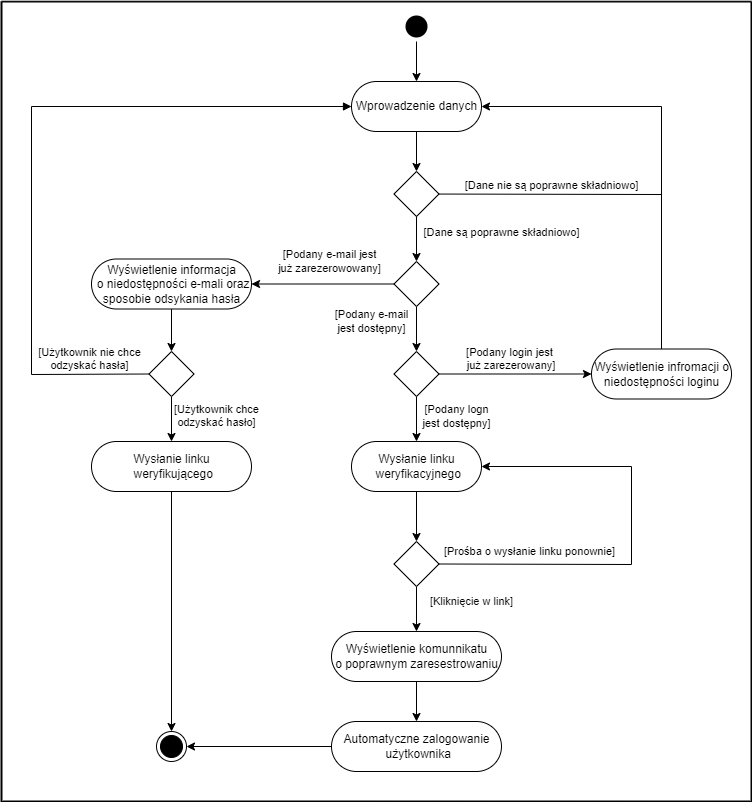

The diagram above was exported from draw.io. Its source (the exported page's mxGraphModel, read from the mxfile embedded in the PNG):
<mxGraphModel dx="1587" dy="1851" grid="1" gridSize="10" guides="1" tooltips="1" connect="1" arrows="1" fold="1" page="1" pageScale="1" pageWidth="827" pageHeight="1169" math="0" shadow="0">
  <root>
    <mxCell id="0" />
    <mxCell id="1" parent="0" />
    <mxCell id="2" value="" style="edgeStyle=orthogonalEdgeStyle;html=1;verticalAlign=bottom;endArrow=classic;strokeColor=#000000;rounded=0;entryX=0.5;entryY=0;entryDx=0;entryDy=0;endFill=1;exitX=0.5;exitY=1;exitDx=0;exitDy=0;" parent="1" source="11" target="4" edge="1">
      <mxGeometry relative="1" as="geometry">
        <mxPoint x="295" y="100" as="targetPoint" />
        <mxPoint x="295" y="40" as="sourcePoint" />
      </mxGeometry>
    </mxCell>
    <mxCell id="3" value="" style="edgeStyle=orthogonalEdgeStyle;rounded=0;orthogonalLoop=1;jettySize=auto;html=1;endArrow=classic;endFill=1;" parent="1" source="4" target="5" edge="1">
      <mxGeometry relative="1" as="geometry" />
    </mxCell>
    <mxCell id="4" value="Wprowadzenie danych" style="html=1;perimeterSpacing=0;rounded=1;arcSize=50;" parent="1" vertex="1">
      <mxGeometry x="230" y="80" width="130" height="50" as="geometry" />
    </mxCell>
    <mxCell id="5" value="" style="rhombus;whiteSpace=wrap;html=1;rounded=0;arcSize=50;" parent="1" vertex="1">
      <mxGeometry x="272.5" y="170" width="45" height="45" as="geometry" />
    </mxCell>
    <mxCell id="6" value="[Dane nie są poprawne składniowo]" style="html=1;verticalAlign=bottom;endArrow=classic;rounded=0;entryX=1;entryY=0.5;entryDx=0;entryDy=0;jumpSize=6;endFill=1;labelBackgroundColor=none;" parent="1" source="5" target="4" edge="1">
      <mxGeometry x="-0.5411" width="80" relative="1" as="geometry">
        <mxPoint x="317.5" y="192" as="sourcePoint" />
        <mxPoint x="440" y="100" as="targetPoint" />
        <Array as="points">
          <mxPoint x="540" y="193" />
          <mxPoint x="540" y="105" />
        </Array>
        <mxPoint as="offset" />
      </mxGeometry>
    </mxCell>
    <mxCell id="7" value="[Dane są poprawne składniowo]" style="html=1;verticalAlign=bottom;endArrow=classic;rounded=0;exitX=0.5;exitY=1;exitDx=0;exitDy=0;jumpSize=6;startSize=6;endSize=6;targetPerimeterSpacing=0;sourcePerimeterSpacing=0;shadow=0;entryX=0.5;entryY=0;entryDx=0;entryDy=0;endFill=1;labelBackgroundColor=none;" parent="1" source="5" target="9" edge="1">
      <mxGeometry x="0.1111" y="85" width="80" relative="1" as="geometry">
        <mxPoint x="260" y="280" as="sourcePoint" />
        <mxPoint x="295" y="260" as="targetPoint" />
        <Array as="points" />
        <mxPoint as="offset" />
      </mxGeometry>
    </mxCell>
    <mxCell id="8" value="" style="edgeStyle=orthogonalEdgeStyle;rounded=0;jumpSize=6;orthogonalLoop=1;jettySize=auto;html=1;shadow=0;strokeColor=#000000;endArrow=classic;endFill=1;startSize=6;endSize=6;sourcePerimeterSpacing=0;targetPerimeterSpacing=0;entryX=1;entryY=0.5;entryDx=0;entryDy=0;" parent="1" source="9" target="15" edge="1">
      <mxGeometry relative="1" as="geometry">
        <mxPoint x="130" y="282.5" as="targetPoint" />
      </mxGeometry>
    </mxCell>
    <mxCell id="20" value="" style="edgeStyle=orthogonalEdgeStyle;rounded=0;orthogonalLoop=1;jettySize=auto;html=1;" parent="1" source="9" target="19" edge="1">
      <mxGeometry relative="1" as="geometry" />
    </mxCell>
    <mxCell id="9" value="" style="rhombus;whiteSpace=wrap;html=1;rounded=0;arcSize=50;" parent="1" vertex="1">
      <mxGeometry x="272.5" y="260" width="45" height="45" as="geometry" />
    </mxCell>
    <mxCell id="11" value="" style="ellipse;html=1;shape=startState;fillColor=#000000;strokeColor=none;" parent="1" vertex="1">
      <mxGeometry x="280" y="10" width="30" height="30" as="geometry" />
    </mxCell>
    <mxCell id="12" value="" style="edgeStyle=orthogonalEdgeStyle;html=1;verticalAlign=bottom;endArrow=open;endSize=8;strokeColor=none;rounded=0;" parent="1" source="11" edge="1">
      <mxGeometry relative="1" as="geometry">
        <mxPoint x="175" y="130" as="targetPoint" />
      </mxGeometry>
    </mxCell>
    <mxCell id="17" value="" style="edgeStyle=orthogonalEdgeStyle;rounded=0;orthogonalLoop=1;jettySize=auto;html=1;" parent="1" source="15" target="16" edge="1">
      <mxGeometry relative="1" as="geometry" />
    </mxCell>
    <mxCell id="15" value="Wyświetlenie informacja&lt;br&gt;&amp;nbsp;o niedostępności e-mali oraz&lt;br&gt;sposobie odsykania hasła" style="html=1;perimeterSpacing=0;rounded=1;arcSize=50;" parent="1" vertex="1">
      <mxGeometry x="-30" y="257.5" width="160" height="50" as="geometry" />
    </mxCell>
    <mxCell id="38" value="" style="edgeStyle=orthogonalEdgeStyle;rounded=0;orthogonalLoop=1;jettySize=auto;html=1;fontSize=11;endArrow=classic;endFill=1;" parent="1" source="16" target="37" edge="1">
      <mxGeometry relative="1" as="geometry" />
    </mxCell>
    <mxCell id="16" value="" style="rhombus;whiteSpace=wrap;html=1;rounded=0;arcSize=50;" parent="1" vertex="1">
      <mxGeometry x="27.5" y="350" width="45" height="45" as="geometry" />
    </mxCell>
    <mxCell id="18" value="[Użytkownik nie chce&lt;br&gt;odzyskać hasła]" style="html=1;verticalAlign=bottom;endArrow=block;rounded=0;exitX=0;exitY=0.5;exitDx=0;exitDy=0;entryX=0;entryY=0.5;entryDx=0;entryDy=0;shadow=0;labelBackgroundColor=none;" parent="1" source="16" target="4" edge="1">
      <mxGeometry x="-0.837" width="80" relative="1" as="geometry">
        <mxPoint x="20" y="390" as="sourcePoint" />
        <mxPoint x="90" y="80" as="targetPoint" />
        <Array as="points">
          <mxPoint x="-90" y="373" />
          <mxPoint x="-90" y="105" />
        </Array>
        <mxPoint x="-1" as="offset" />
      </mxGeometry>
    </mxCell>
    <mxCell id="41" value="" style="edgeStyle=orthogonalEdgeStyle;rounded=0;orthogonalLoop=1;jettySize=auto;html=1;fontSize=11;endArrow=classic;endFill=1;" parent="1" source="19" target="40" edge="1">
      <mxGeometry relative="1" as="geometry" />
    </mxCell>
    <mxCell id="19" value="" style="rhombus;whiteSpace=wrap;html=1;rounded=0;arcSize=50;" parent="1" vertex="1">
      <mxGeometry x="272.5" y="350" width="45" height="45" as="geometry" />
    </mxCell>
    <mxCell id="30" value="[Podany login jest&lt;br&gt;&amp;nbsp;już zarezerowany]" style="html=1;verticalAlign=bottom;endArrow=classic;rounded=0;exitX=1;exitY=0.5;exitDx=0;exitDy=0;endFill=1;entryX=0;entryY=0.5;entryDx=0;entryDy=0;labelBackgroundColor=none;" parent="1" source="19" target="31" edge="1">
      <mxGeometry x="-0.081" width="80" relative="1" as="geometry">
        <mxPoint x="350" y="300" as="sourcePoint" />
        <mxPoint x="440" y="373" as="targetPoint" />
        <Array as="points" />
        <mxPoint as="offset" />
      </mxGeometry>
    </mxCell>
    <mxCell id="31" value="Wyświetlenie infromacji o&lt;br&gt;niedostępności loginu" style="html=1;perimeterSpacing=0;rounded=1;arcSize=50;" parent="1" vertex="1">
      <mxGeometry x="470" y="347.5" width="140" height="50" as="geometry" />
    </mxCell>
    <mxCell id="34" value="" style="endArrow=none;html=1;rounded=0;exitX=0.5;exitY=0;exitDx=0;exitDy=0;endFill=0;" parent="1" source="31" edge="1">
      <mxGeometry width="50" height="50" relative="1" as="geometry">
        <mxPoint x="420" y="350" as="sourcePoint" />
        <mxPoint x="540" y="190" as="targetPoint" />
      </mxGeometry>
    </mxCell>
    <mxCell id="35" value="&lt;font style=&quot;font-size: 11px;&quot;&gt;[Podany e-mail&lt;br style=&quot;font-size: 11px;&quot;&gt;jest dostępny]&lt;/font&gt;" style="text;html=1;align=center;verticalAlign=middle;resizable=0;points=[];autosize=1;strokeColor=none;fillColor=none;fontSize=11;" parent="1" vertex="1">
      <mxGeometry x="200" y="300" width="100" height="40" as="geometry" />
    </mxCell>
    <mxCell id="37" value="Wysłanie linku&lt;br&gt;&amp;nbsp;weryfikującego" style="html=1;perimeterSpacing=0;rounded=1;arcSize=50;" parent="1" vertex="1">
      <mxGeometry x="-30" y="440" width="160" height="50" as="geometry" />
    </mxCell>
    <mxCell id="39" value="[Użytkownik chce&lt;br&gt;odzyskać hasło]" style="text;fontSize=11;glass=1;align=center;html=1;" parent="1" vertex="1">
      <mxGeometry x="40" y="395" width="110" height="40" as="geometry" />
    </mxCell>
    <mxCell id="47" value="" style="edgeStyle=orthogonalEdgeStyle;rounded=0;orthogonalLoop=1;jettySize=auto;html=1;fontSize=11;endArrow=classic;endFill=1;entryX=0.5;entryY=0;entryDx=0;entryDy=0;" parent="1" source="40" target="50" edge="1">
      <mxGeometry relative="1" as="geometry">
        <mxPoint x="295" y="535" as="targetPoint" />
      </mxGeometry>
    </mxCell>
    <mxCell id="40" value="Wysłanie linku&lt;br&gt;&amp;nbsp;weryfikacyjnego" style="html=1;perimeterSpacing=0;rounded=1;arcSize=50;" parent="1" vertex="1">
      <mxGeometry x="230" y="440" width="130" height="50" as="geometry" />
    </mxCell>
    <mxCell id="42" value="[Podany logn&lt;br&gt;jest dostępny]" style="text;html=1;resizable=0;autosize=1;align=center;verticalAlign=middle;points=[];fillColor=none;strokeColor=none;rounded=0;fontSize=11;" parent="1" vertex="1">
      <mxGeometry x="290" y="395" width="90" height="40" as="geometry" />
    </mxCell>
    <mxCell id="49" value="&lt;font style=&quot;font-size: 11px;&quot;&gt;[Podany e-mail jest&lt;br&gt;już zarezerowowany]&lt;/font&gt;" style="text;html=1;align=center;verticalAlign=middle;resizable=0;points=[];autosize=1;strokeColor=none;fillColor=none;fontSize=11;" parent="1" vertex="1">
      <mxGeometry x="142.5" y="240" width="130" height="40" as="geometry" />
    </mxCell>
    <mxCell id="55" value="[Kliknięcie w link]" style="edgeStyle=orthogonalEdgeStyle;rounded=0;orthogonalLoop=1;jettySize=auto;html=1;fontSize=11;labelBackgroundColor=none;" parent="1" source="50" target="54" edge="1">
      <mxGeometry x="-0.3333" y="55" relative="1" as="geometry">
        <mxPoint as="offset" />
      </mxGeometry>
    </mxCell>
    <mxCell id="50" value="" style="rhombus;whiteSpace=wrap;html=1;rounded=0;arcSize=50;" parent="1" vertex="1">
      <mxGeometry x="272.5" y="540" width="45" height="45" as="geometry" />
    </mxCell>
    <mxCell id="53" value="[Prośba o wysłanie linku ponownie]" style="endArrow=classic;html=1;rounded=0;fontSize=11;exitX=1;exitY=0.5;exitDx=0;exitDy=0;entryX=1;entryY=0.5;entryDx=0;entryDy=0;labelBackgroundColor=none;" parent="1" source="50" target="40" edge="1">
      <mxGeometry x="-0.5844" y="13" width="50" height="50" relative="1" as="geometry">
        <mxPoint x="390" y="530" as="sourcePoint" />
        <mxPoint x="390" y="450" as="targetPoint" />
        <Array as="points">
          <mxPoint x="510" y="563" />
          <mxPoint x="510" y="465" />
        </Array>
        <mxPoint as="offset" />
      </mxGeometry>
    </mxCell>
    <mxCell id="57" value="" style="edgeStyle=orthogonalEdgeStyle;rounded=0;orthogonalLoop=1;jettySize=auto;html=1;fontSize=11;" parent="1" source="54" target="56" edge="1">
      <mxGeometry relative="1" as="geometry" />
    </mxCell>
    <mxCell id="54" value="Wyświetlenie komunnikatu&lt;br&gt;o poprawnym zaresestrowaniu" style="html=1;perimeterSpacing=0;rounded=1;arcSize=50;" parent="1" vertex="1">
      <mxGeometry x="210" y="630" width="170" height="50" as="geometry" />
    </mxCell>
    <mxCell id="56" value="Automatyczne zalogowanie&lt;br&gt;&amp;nbsp;użytkownika" style="html=1;perimeterSpacing=0;rounded=1;arcSize=50;" parent="1" vertex="1">
      <mxGeometry x="210" y="720" width="170" height="50" as="geometry" />
    </mxCell>
    <mxCell id="60" value="" style="swimlane;startSize=0;glass=1;labelBackgroundColor=none;strokeWidth=2;fontSize=11;fillColor=none;html=1;" parent="1" vertex="1">
      <mxGeometry x="-120" width="750" height="800" as="geometry" />
    </mxCell>
    <mxCell id="61" value="" style="ellipse;html=1;shape=endState;fillColor=#000000;strokeColor=#000000;glass=1;labelBackgroundColor=none;strokeWidth=1;fontSize=11;" parent="60" vertex="1">
      <mxGeometry x="155" y="730" width="30" height="30" as="geometry" />
    </mxCell>
    <mxCell id="65" value="" style="endArrow=classic;html=1;rounded=0;fontSize=11;exitX=0.5;exitY=1;exitDx=0;exitDy=0;entryX=0.5;entryY=0;entryDx=0;entryDy=0;" parent="1" source="37" target="61" edge="1">
      <mxGeometry width="50" height="50" relative="1" as="geometry">
        <mxPoint x="90" y="680" as="sourcePoint" />
        <mxPoint x="140" y="630" as="targetPoint" />
      </mxGeometry>
    </mxCell>
    <mxCell id="66" value="" style="endArrow=classic;html=1;rounded=0;fontSize=11;exitX=0;exitY=0.5;exitDx=0;exitDy=0;entryX=1;entryY=0.5;entryDx=0;entryDy=0;" parent="1" source="56" target="61" edge="1">
      <mxGeometry width="50" height="50" relative="1" as="geometry">
        <mxPoint x="90" y="680" as="sourcePoint" />
        <mxPoint x="140" y="630" as="targetPoint" />
      </mxGeometry>
    </mxCell>
  </root>
</mxGraphModel>